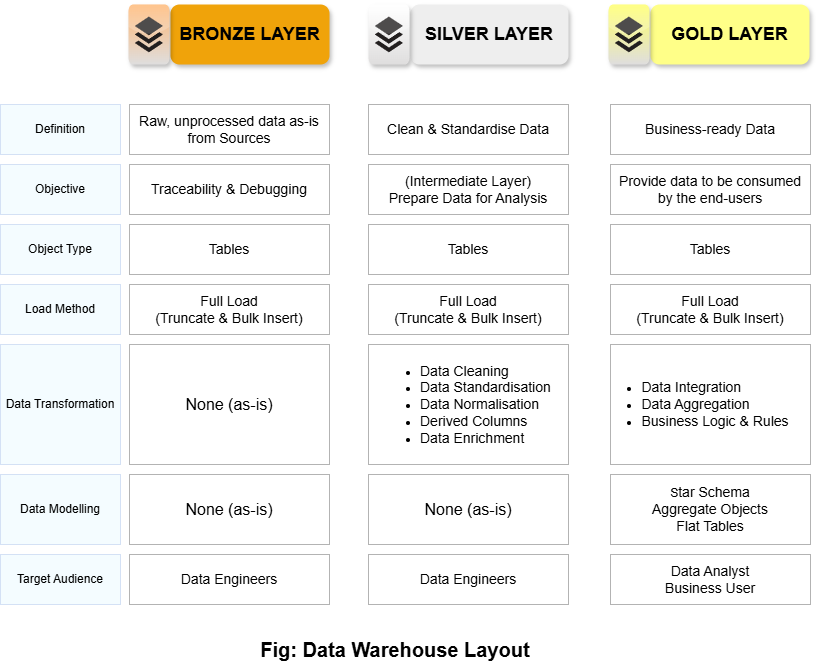

The diagram above was exported from draw.io. Its source (the exported page's mxGraphModel, read from the mxfile embedded in the PNG):
<mxGraphModel dx="1129" dy="679" grid="1" gridSize="10" guides="1" tooltips="1" connect="1" arrows="1" fold="1" page="1" pageScale="1" pageWidth="850" pageHeight="1100" background="#ffffff" math="0" shadow="0">
  <root>
    <mxCell id="0" />
    <mxCell id="1" parent="0" />
    <mxCell id="nVb-LVznlpOZfAyI2bwn-1" parent="1" style="rounded=1;whiteSpace=wrap;html=1;shadow=1;fillColor=#f0a30a;fontColor=#000000;strokeColor=none;" value="&lt;font style=&quot;font-size: 18px;&quot;&gt;&lt;b style=&quot;&quot;&gt;BRONZE LAYER&lt;/b&gt;&lt;/font&gt;" vertex="1">
      <mxGeometry height="60" width="159" x="200" y="40" as="geometry" />
    </mxCell>
    <mxCell id="nVb-LVznlpOZfAyI2bwn-2" parent="1" style="rounded=1;whiteSpace=wrap;html=1;fillColor=#eeeeee;strokeColor=none;shadow=1;" value="&lt;font style=&quot;font-size: 18px;&quot;&gt;&lt;b&gt;SILVER LAYER&lt;/b&gt;&lt;/font&gt;" vertex="1">
      <mxGeometry height="60" width="158" x="440" y="40" as="geometry" />
    </mxCell>
    <mxCell id="nVb-LVznlpOZfAyI2bwn-3" parent="1" style="rounded=1;whiteSpace=wrap;html=1;fillColor=#ffff88;strokeColor=none;shadow=1;" value="&lt;font style=&quot;font-size: 18px;&quot;&gt;&lt;b&gt;GOLD LAYER&lt;/b&gt;&lt;/font&gt;" vertex="1">
      <mxGeometry height="60" width="159" x="680" y="40" as="geometry" />
    </mxCell>
    <mxCell id="nVb-LVznlpOZfAyI2bwn-4" parent="1" style="rounded=0;whiteSpace=wrap;html=1;fontSize=14;strokeColor=#B3B3B3;" value="Raw, unprocessed data as-is from Sources" vertex="1">
      <mxGeometry height="50" width="200" x="159" y="140" as="geometry" />
    </mxCell>
    <mxCell id="nVb-LVznlpOZfAyI2bwn-5" parent="1" style="rounded=0;whiteSpace=wrap;html=1;strokeColor=#B3B3B3;" value="&lt;span style=&quot;font-size: 14px;&quot;&gt;Traceability &amp;amp; Debugging&lt;/span&gt;" vertex="1">
      <mxGeometry height="50" width="200" x="159" y="200" as="geometry" />
    </mxCell>
    <mxCell id="nVb-LVznlpOZfAyI2bwn-6" parent="1" style="rounded=0;whiteSpace=wrap;html=1;strokeColor=#D4E1F5;fillColor=#F4FCFF;" value="Definition" vertex="1">
      <mxGeometry height="50" width="120" x="30" y="140" as="geometry" />
    </mxCell>
    <mxCell id="nVb-LVznlpOZfAyI2bwn-7" parent="1" style="rounded=0;whiteSpace=wrap;html=1;strokeColor=#D4E1F5;fillColor=#F4FCFF;" value="Objective" vertex="1">
      <mxGeometry height="50" width="120" x="30" y="200" as="geometry" />
    </mxCell>
    <mxCell id="nVb-LVznlpOZfAyI2bwn-8" parent="1" style="rounded=0;whiteSpace=wrap;html=1;strokeColor=#D4E1F5;fillColor=#F4FCFF;" value="Object Type" vertex="1">
      <mxGeometry height="50" width="120" x="30" y="260" as="geometry" />
    </mxCell>
    <mxCell id="nVb-LVznlpOZfAyI2bwn-9" parent="1" style="rounded=0;whiteSpace=wrap;html=1;strokeColor=#B3B3B3;" value="&lt;font style=&quot;font-size: 14px;&quot;&gt;Tables&lt;/font&gt;" vertex="1">
      <mxGeometry height="50" width="200" x="159" y="260" as="geometry" />
    </mxCell>
    <mxCell id="nVb-LVznlpOZfAyI2bwn-10" parent="1" style="rounded=0;whiteSpace=wrap;html=1;strokeColor=#D4E1F5;fillColor=#F4FCFF;" value="Load Method" vertex="1">
      <mxGeometry height="50" width="120" x="30" y="320" as="geometry" />
    </mxCell>
    <mxCell id="nVb-LVznlpOZfAyI2bwn-11" parent="1" style="rounded=0;whiteSpace=wrap;html=1;strokeColor=#B3B3B3;" value="&lt;font style=&quot;font-size: 14px;&quot;&gt;Full Load&lt;/font&gt;&lt;div&gt;&lt;font style=&quot;font-size: 14px;&quot;&gt;(Truncate &amp;amp; Bulk Insert)&lt;/font&gt;&lt;/div&gt;" vertex="1">
      <mxGeometry height="50" width="200" x="159" y="320" as="geometry" />
    </mxCell>
    <mxCell id="nVb-LVznlpOZfAyI2bwn-12" parent="1" style="rounded=0;whiteSpace=wrap;html=1;strokeColor=#B3B3B3;" value="&lt;font style=&quot;font-size: 16px;&quot;&gt;None (as-is)&lt;/font&gt;" vertex="1">
      <mxGeometry height="120" width="200" x="159" y="380" as="geometry" />
    </mxCell>
    <mxCell id="nVb-LVznlpOZfAyI2bwn-13" parent="1" style="rounded=0;whiteSpace=wrap;html=1;strokeColor=#D4E1F5;fillColor=#F4FCFF;" value="Data Transformation" vertex="1">
      <mxGeometry height="120" width="120" x="30" y="380" as="geometry" />
    </mxCell>
    <mxCell id="nVb-LVznlpOZfAyI2bwn-14" parent="1" style="rounded=0;whiteSpace=wrap;html=1;strokeColor=#D4E1F5;fillColor=#F4FCFF;" value="Data Modelling" vertex="1">
      <mxGeometry height="70" width="120" x="30" y="510" as="geometry" />
    </mxCell>
    <mxCell id="nVb-LVznlpOZfAyI2bwn-15" parent="1" style="rounded=0;whiteSpace=wrap;html=1;strokeColor=#B3B3B3;" value="&lt;font style=&quot;font-size: 16px;&quot;&gt;None (as-is)&lt;/font&gt;" vertex="1">
      <mxGeometry height="70" width="200" x="159" y="510" as="geometry" />
    </mxCell>
    <mxCell id="nVb-LVznlpOZfAyI2bwn-16" parent="1" style="rounded=0;whiteSpace=wrap;html=1;strokeColor=#D4E1F5;fillColor=#F4FCFF;" value="Target Audience" vertex="1">
      <mxGeometry height="50" width="120" x="30" y="590" as="geometry" />
    </mxCell>
    <mxCell id="nVb-LVznlpOZfAyI2bwn-17" parent="1" style="rounded=0;whiteSpace=wrap;html=1;strokeColor=#B3B3B3;" value="&lt;font style=&quot;font-size: 14px;&quot;&gt;Data Engineers&lt;/font&gt;" vertex="1">
      <mxGeometry height="50" width="200" x="159" y="590" as="geometry" />
    </mxCell>
    <mxCell id="nVb-LVznlpOZfAyI2bwn-18" parent="1" style="rounded=0;whiteSpace=wrap;html=1;fontSize=14;strokeColor=#B3B3B3;" value="Clean &amp;amp; Standardise Data" vertex="1">
      <mxGeometry height="50" width="200" x="398" y="140" as="geometry" />
    </mxCell>
    <mxCell id="nVb-LVznlpOZfAyI2bwn-19" parent="1" style="rounded=0;whiteSpace=wrap;html=1;strokeColor=#B3B3B3;" value="&lt;span style=&quot;font-size: 14px;&quot;&gt;(Intermediate Layer)&lt;/span&gt;&lt;div&gt;&lt;span style=&quot;font-size: 14px;&quot;&gt;Prepare Data for Analysis&lt;/span&gt;&lt;/div&gt;" vertex="1">
      <mxGeometry height="50" width="200" x="398" y="200" as="geometry" />
    </mxCell>
    <mxCell id="nVb-LVznlpOZfAyI2bwn-20" parent="1" style="rounded=0;whiteSpace=wrap;html=1;strokeColor=#B3B3B3;" value="&lt;font style=&quot;font-size: 14px;&quot;&gt;Tables&lt;/font&gt;" vertex="1">
      <mxGeometry height="50" width="200" x="398" y="260" as="geometry" />
    </mxCell>
    <mxCell id="nVb-LVznlpOZfAyI2bwn-21" parent="1" style="rounded=0;whiteSpace=wrap;html=1;strokeColor=#B3B3B3;" value="&lt;font style=&quot;font-size: 14px;&quot;&gt;Full Load&lt;/font&gt;&lt;div&gt;&lt;font style=&quot;font-size: 14px;&quot;&gt;(Truncate &amp;amp; Bulk Insert)&lt;/font&gt;&lt;/div&gt;" vertex="1">
      <mxGeometry height="50" width="200" x="398" y="320" as="geometry" />
    </mxCell>
    <mxCell id="nVb-LVznlpOZfAyI2bwn-22" parent="1" style="rounded=0;whiteSpace=wrap;html=1;align=left;strokeColor=#B3B3B3;" value="&lt;blockquote style=&quot;margin: 0 0 0 40px; border: none; padding: 0px;&quot;&gt;&lt;ul style=&quot;padding-left: 10px;&quot;&gt;&lt;li style=&quot;&quot;&gt;&lt;font style=&quot;font-size: 14px;&quot;&gt;Data Cleaning&lt;/font&gt;&lt;/li&gt;&lt;li style=&quot;&quot;&gt;&lt;font style=&quot;font-size: 14px;&quot;&gt;Data Standardisation&lt;/font&gt;&lt;/li&gt;&lt;li style=&quot;&quot;&gt;&lt;font style=&quot;font-size: 14px;&quot;&gt;Data Normalisation&lt;/font&gt;&lt;/li&gt;&lt;li style=&quot;&quot;&gt;&lt;font style=&quot;font-size: 14px;&quot;&gt;Derived Columns&lt;/font&gt;&lt;/li&gt;&lt;li style=&quot;&quot;&gt;&lt;font style=&quot;font-size: 14px;&quot;&gt;Data Enrichment&lt;/font&gt;&lt;/li&gt;&lt;/ul&gt;&lt;/blockquote&gt;" vertex="1">
      <mxGeometry height="120" width="200" x="398" y="380" as="geometry" />
    </mxCell>
    <mxCell id="nVb-LVznlpOZfAyI2bwn-23" parent="1" style="rounded=0;whiteSpace=wrap;html=1;strokeColor=#B3B3B3;" value="&lt;font style=&quot;font-size: 16px;&quot;&gt;None (as-is)&lt;/font&gt;" vertex="1">
      <mxGeometry height="70" width="200" x="398" y="510" as="geometry" />
    </mxCell>
    <mxCell id="nVb-LVznlpOZfAyI2bwn-24" parent="1" style="rounded=0;whiteSpace=wrap;html=1;strokeColor=#B3B3B3;" value="&lt;font style=&quot;font-size: 14px;&quot;&gt;Data Engineers&lt;/font&gt;" vertex="1">
      <mxGeometry height="50" width="200" x="398" y="590" as="geometry" />
    </mxCell>
    <mxCell id="nVb-LVznlpOZfAyI2bwn-25" parent="1" style="rounded=0;whiteSpace=wrap;html=1;fontSize=14;strokeColor=#B3B3B3;" value="Business-ready Data" vertex="1">
      <mxGeometry height="50" width="200" x="640" y="140" as="geometry" />
    </mxCell>
    <mxCell id="nVb-LVznlpOZfAyI2bwn-26" parent="1" style="rounded=0;whiteSpace=wrap;html=1;strokeColor=#B3B3B3;" value="&lt;span style=&quot;font-size: 14px;&quot;&gt;Provide data to be consumed by the end-users&lt;/span&gt;" vertex="1">
      <mxGeometry height="50" width="200" x="640" y="200" as="geometry" />
    </mxCell>
    <mxCell id="nVb-LVznlpOZfAyI2bwn-27" parent="1" style="rounded=0;whiteSpace=wrap;html=1;strokeColor=#B3B3B3;" value="&lt;font style=&quot;font-size: 14px;&quot;&gt;Tables&lt;/font&gt;" vertex="1">
      <mxGeometry height="50" width="200" x="640" y="260" as="geometry" />
    </mxCell>
    <mxCell id="nVb-LVznlpOZfAyI2bwn-28" parent="1" style="rounded=0;whiteSpace=wrap;html=1;strokeColor=#B3B3B3;" value="&lt;font style=&quot;font-size: 14px;&quot;&gt;Full Load&lt;/font&gt;&lt;div&gt;&lt;font style=&quot;font-size: 14px;&quot;&gt;(Truncate &amp;amp; Bulk Insert)&lt;/font&gt;&lt;/div&gt;" vertex="1">
      <mxGeometry height="50" width="200" x="640" y="320" as="geometry" />
    </mxCell>
    <mxCell id="nVb-LVznlpOZfAyI2bwn-29" parent="1" style="rounded=0;whiteSpace=wrap;html=1;strokeColor=#B3B3B3;" value="&lt;div style=&quot;text-align: left;&quot;&gt;&lt;ul style=&quot;padding-left: 10px;&quot;&gt;&lt;li&gt;&lt;span style=&quot;background-color: transparent; color: light-dark(rgb(0, 0, 0), rgb(255, 255, 255));&quot;&gt;&lt;font style=&quot;font-size: 14px;&quot;&gt;Data Integration&lt;/font&gt;&lt;/span&gt;&lt;/li&gt;&lt;li&gt;&lt;font style=&quot;font-size: 14px;&quot;&gt;Data Aggregation&lt;/font&gt;&lt;/li&gt;&lt;li&gt;&lt;font style=&quot;font-size: 14px;&quot;&gt;Business Logic &amp;amp; Rules&lt;/font&gt;&lt;/li&gt;&lt;/ul&gt;&lt;/div&gt;" vertex="1">
      <mxGeometry height="120" width="200" x="640" y="380" as="geometry" />
    </mxCell>
    <mxCell id="nVb-LVznlpOZfAyI2bwn-30" parent="1" style="rounded=0;whiteSpace=wrap;html=1;strokeColor=#B3B3B3;" value="S&lt;font style=&quot;font-size: 14px;&quot;&gt;tar Schema&lt;/font&gt;&lt;div&gt;&lt;font style=&quot;font-size: 14px;&quot;&gt;Aggregate Objects&lt;/font&gt;&lt;/div&gt;&lt;div&gt;&lt;font style=&quot;font-size: 14px;&quot;&gt;Flat Tables&lt;/font&gt;&lt;/div&gt;" vertex="1">
      <mxGeometry height="70" width="200" x="640" y="510" as="geometry" />
    </mxCell>
    <mxCell id="nVb-LVznlpOZfAyI2bwn-31" parent="1" style="rounded=0;whiteSpace=wrap;html=1;strokeColor=#B3B3B3;" value="&lt;font style=&quot;font-size: 14px;&quot;&gt;Data Analyst&lt;/font&gt;&lt;div&gt;&lt;span style=&quot;font-size: 14px;&quot;&gt;Business User&lt;/span&gt;&lt;/div&gt;" vertex="1">
      <mxGeometry height="50" width="200" x="640" y="590" as="geometry" />
    </mxCell>
    <mxCell id="nVb-LVznlpOZfAyI2bwn-32" parent="1" style="dashed=0;outlineConnect=0;html=1;align=center;labelPosition=center;verticalLabelPosition=bottom;verticalAlign=top;shape=mxgraph.webicons.buffer;gradientColor=#DFDEDE;fillColor=#FFB570;shadow=1;" value="" vertex="1">
      <mxGeometry height="60" width="41" x="158" y="40" as="geometry" />
    </mxCell>
    <mxCell id="nVb-LVznlpOZfAyI2bwn-33" parent="1" style="dashed=0;outlineConnect=0;html=1;align=center;labelPosition=center;verticalLabelPosition=bottom;verticalAlign=top;shape=mxgraph.webicons.buffer;gradientColor=#DFDEDE;shadow=1;" value="" vertex="1">
      <mxGeometry height="60" width="41" x="398" y="40" as="geometry" />
    </mxCell>
    <mxCell id="nVb-LVznlpOZfAyI2bwn-34" parent="1" style="dashed=0;outlineConnect=0;html=1;align=center;labelPosition=center;verticalLabelPosition=bottom;verticalAlign=top;shape=mxgraph.webicons.buffer;gradientColor=#DFDEDE;fillColor=#FFFF66;shadow=1;" value="" vertex="1">
      <mxGeometry height="60" width="41" x="638" y="40" as="geometry" />
    </mxCell>
    <mxCell id="nVb-LVznlpOZfAyI2bwn-36" parent="1" style="text;html=1;align=center;verticalAlign=middle;whiteSpace=wrap;rounded=0;" value="&lt;font style=&quot;font-size: 20px;&quot;&gt;&lt;b&gt;Fig: Data Warehouse Layout&lt;/b&gt;&lt;/font&gt;" vertex="1">
      <mxGeometry height="30" width="282" x="284" y="670" as="geometry" />
    </mxCell>
  </root>
</mxGraphModel>